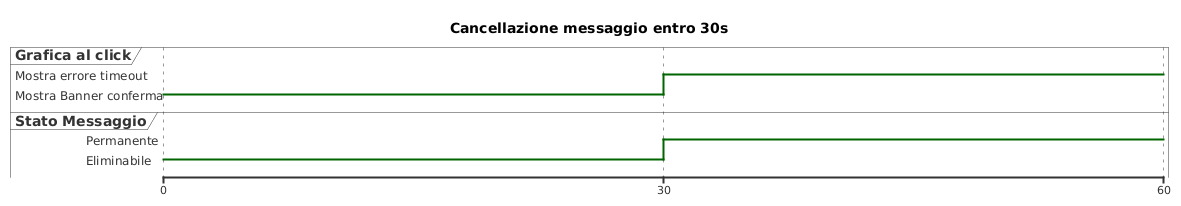

The diagram above was rendered by PlantUML. Its source (embedded in the PNG):
@startuml
title Cancellazione messaggio entro 30s

robust "Grafica al click" as g
robust "Stato Messaggio" as s


scale 30 as 500 pixel

@0
s is "Eliminabile"
g is "Mostra Banner conferma"

@30
s is "Permanente"
g is "Mostra errore timeout"
@enduml